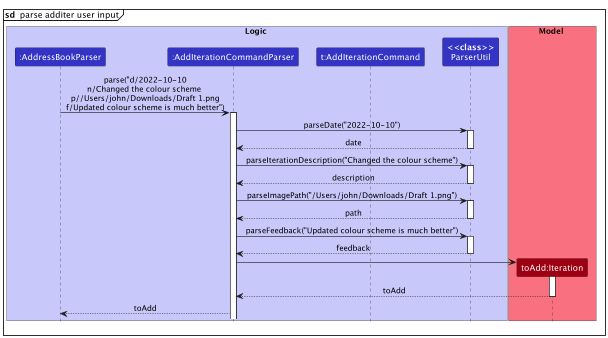

The diagram above was rendered by PlantUML. Its source (embedded in the PNG):
@startuml
!include style.puml

box Logic LOGIC_COLOR_T1
participant ":AddressBookParser" as AddressBookParser LOGIC_COLOR
participant ":AddIterationCommandParser" as AddIterationCommandParser LOGIC_COLOR
participant "t:AddIterationCommand" as AddIterationCommand LOGIC_COLOR
participant "**<<class>>**\nParserUtil" as ParserUtil LOGIC_COLOR
end box

box Model MODEL_COLOR_T1
participant "toAdd:Iteration" as Iteration MODEL_COLOR
end box

mainframe **sd**  parse additer user input

AddressBookParser -> AddIterationCommandParser : parse("d/2022-10-10\nn/Changed the colour scheme \np//Users/john/Downloads/Draft 1.png\nf/Updated colour scheme is much better")
activate AddIterationCommandParser

AddIterationCommandParser -> ParserUtil : parseDate("2022-10-10")
activate ParserUtil

ParserUtil --> AddIterationCommandParser : date
deactivate ParserUtil

AddIterationCommandParser -> ParserUtil : parseIterationDescription("Changed the colour scheme")
activate ParserUtil

ParserUtil --> AddIterationCommandParser : description
deactivate ParserUtil

AddIterationCommandParser -> ParserUtil : parseImagePath("/Users/john/Downloads/Draft 1.png")
activate ParserUtil

ParserUtil --> AddIterationCommandParser : path
deactivate ParserUtil

AddIterationCommandParser -> ParserUtil : parseFeedback("Updated colour scheme is much better")
activate ParserUtil

ParserUtil --> AddIterationCommandParser : feedback
deactivate ParserUtil

create Iteration
AddIterationCommandParser -> Iteration
activate Iteration

Iteration --> AddIterationCommandParser : toAdd
deactivate Iteration

AddIterationCommandParser --> AddressBookParser : toAdd
@enduml